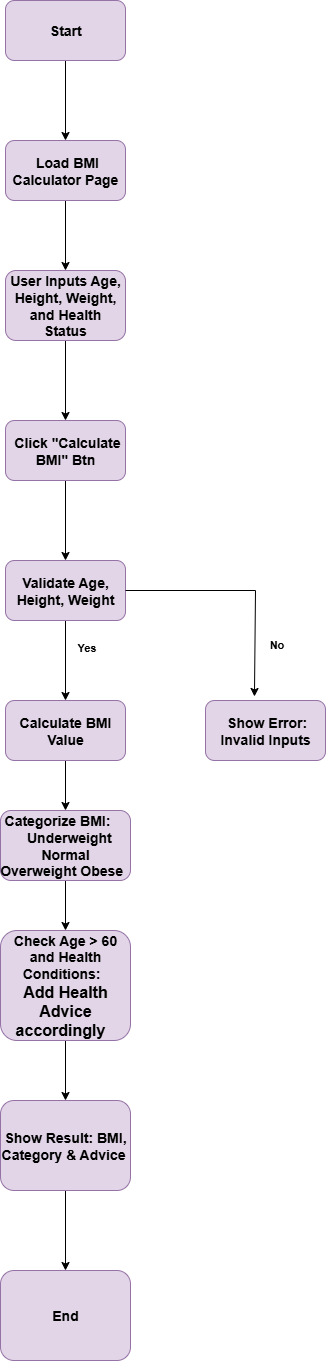

The diagram above was exported from draw.io. Its source (the exported page's mxGraphModel, read from the mxfile embedded in the PNG):
<mxGraphModel dx="1246" dy="664" grid="1" gridSize="10" guides="1" tooltips="1" connect="1" arrows="1" fold="1" page="1" pageScale="1" pageWidth="850" pageHeight="1100" math="0" shadow="0">
  <root>
    <mxCell id="0" />
    <mxCell id="1" parent="0" />
    <mxCell id="xkutEgLerm8D-ba2_Mg9-4" value="" style="edgeStyle=orthogonalEdgeStyle;rounded=0;orthogonalLoop=1;jettySize=auto;html=1;" edge="1" parent="1" source="xkutEgLerm8D-ba2_Mg9-1" target="xkutEgLerm8D-ba2_Mg9-3">
      <mxGeometry relative="1" as="geometry" />
    </mxCell>
    <mxCell id="xkutEgLerm8D-ba2_Mg9-1" value="&amp;nbsp; &amp;nbsp; &amp;nbsp;&amp;nbsp;&lt;b&gt;&lt;font style=&quot;font-size: 14px;&quot;&gt;Start&amp;nbsp; &amp;nbsp; &amp;nbsp;&lt;/font&gt;&lt;/b&gt;" style="rounded=1;whiteSpace=wrap;html=1;fillColor=#e1d5e7;strokeColor=#9673a6;" vertex="1" parent="1">
      <mxGeometry x="370" y="40" width="120" height="60" as="geometry" />
    </mxCell>
    <mxCell id="xkutEgLerm8D-ba2_Mg9-6" value="" style="edgeStyle=orthogonalEdgeStyle;rounded=0;orthogonalLoop=1;jettySize=auto;html=1;" edge="1" parent="1" source="xkutEgLerm8D-ba2_Mg9-3" target="xkutEgLerm8D-ba2_Mg9-5">
      <mxGeometry relative="1" as="geometry" />
    </mxCell>
    <mxCell id="xkutEgLerm8D-ba2_Mg9-3" value="&lt;b&gt;&lt;font style=&quot;font-size: 14px;&quot;&gt;&amp;nbsp;Load BMI Calculator Page&lt;/font&gt;&lt;/b&gt;" style="rounded=1;whiteSpace=wrap;html=1;fillColor=#e1d5e7;strokeColor=#9673a6;" vertex="1" parent="1">
      <mxGeometry x="370" y="180" width="120" height="60" as="geometry" />
    </mxCell>
    <mxCell id="xkutEgLerm8D-ba2_Mg9-8" value="" style="edgeStyle=orthogonalEdgeStyle;rounded=0;orthogonalLoop=1;jettySize=auto;html=1;" edge="1" parent="1" source="xkutEgLerm8D-ba2_Mg9-5" target="xkutEgLerm8D-ba2_Mg9-7">
      <mxGeometry relative="1" as="geometry" />
    </mxCell>
    <mxCell id="xkutEgLerm8D-ba2_Mg9-5" value="&lt;div&gt;&lt;b&gt;&lt;font style=&quot;font-size: 14px;&quot;&gt;User Inputs Age, Height,&amp;nbsp;&lt;span style=&quot;background-color: transparent; color: light-dark(rgb(0, 0, 0), rgb(255, 255, 255));&quot;&gt;Weight, and Health Status&lt;/span&gt;&lt;/font&gt;&lt;/b&gt;&lt;/div&gt;" style="rounded=1;whiteSpace=wrap;html=1;fillColor=#e1d5e7;strokeColor=#9673a6;" vertex="1" parent="1">
      <mxGeometry x="370" y="310" width="120" height="70" as="geometry" />
    </mxCell>
    <mxCell id="xkutEgLerm8D-ba2_Mg9-10" value="" style="edgeStyle=orthogonalEdgeStyle;rounded=0;orthogonalLoop=1;jettySize=auto;html=1;" edge="1" parent="1" source="xkutEgLerm8D-ba2_Mg9-7" target="xkutEgLerm8D-ba2_Mg9-9">
      <mxGeometry relative="1" as="geometry" />
    </mxCell>
    <mxCell id="xkutEgLerm8D-ba2_Mg9-7" value="&lt;b&gt;&lt;font style=&quot;font-size: 14px;&quot;&gt;&amp;nbsp;Click &quot;Calculate BMI&quot; Btn&lt;/font&gt;&lt;/b&gt;" style="rounded=1;whiteSpace=wrap;html=1;fillColor=#e1d5e7;strokeColor=#9673a6;" vertex="1" parent="1">
      <mxGeometry x="370" y="460" width="120" height="60" as="geometry" />
    </mxCell>
    <mxCell id="xkutEgLerm8D-ba2_Mg9-12" value="" style="edgeStyle=orthogonalEdgeStyle;rounded=0;orthogonalLoop=1;jettySize=auto;html=1;" edge="1" parent="1" source="xkutEgLerm8D-ba2_Mg9-9" target="xkutEgLerm8D-ba2_Mg9-11">
      <mxGeometry relative="1" as="geometry" />
    </mxCell>
    <mxCell id="xkutEgLerm8D-ba2_Mg9-27" value="&lt;b&gt;Yes&lt;/b&gt;" style="edgeLabel;html=1;align=center;verticalAlign=middle;resizable=0;points=[];" vertex="1" connectable="0" parent="xkutEgLerm8D-ba2_Mg9-12">
      <mxGeometry x="-0.35" y="9" relative="1" as="geometry">
        <mxPoint x="11" as="offset" />
      </mxGeometry>
    </mxCell>
    <mxCell id="xkutEgLerm8D-ba2_Mg9-9" value="&lt;b&gt;&lt;font style=&quot;font-size: 14px;&quot;&gt;Validate Age, Height, Weight&lt;/font&gt;&lt;/b&gt;" style="rounded=1;whiteSpace=wrap;html=1;fillColor=#e1d5e7;strokeColor=#9673a6;" vertex="1" parent="1">
      <mxGeometry x="370" y="600" width="120" height="60" as="geometry" />
    </mxCell>
    <mxCell id="xkutEgLerm8D-ba2_Mg9-24" value="" style="edgeStyle=orthogonalEdgeStyle;rounded=0;orthogonalLoop=1;jettySize=auto;html=1;" edge="1" parent="1" source="xkutEgLerm8D-ba2_Mg9-11" target="xkutEgLerm8D-ba2_Mg9-15">
      <mxGeometry relative="1" as="geometry" />
    </mxCell>
    <mxCell id="xkutEgLerm8D-ba2_Mg9-11" value="&lt;font style=&quot;font-size: 14px;&quot;&gt;&lt;b&gt;Calculate BMI Value&lt;/b&gt;&lt;/font&gt;" style="rounded=1;whiteSpace=wrap;html=1;fillColor=#e1d5e7;strokeColor=#9673a6;" vertex="1" parent="1">
      <mxGeometry x="370" y="740" width="120" height="60" as="geometry" />
    </mxCell>
    <mxCell id="xkutEgLerm8D-ba2_Mg9-13" value="&amp;nbsp;&lt;b&gt;&lt;font style=&quot;font-size: 14px;&quot;&gt;Show Error: Invalid Inputs&lt;/font&gt;&lt;/b&gt;" style="rounded=1;whiteSpace=wrap;html=1;fillColor=#e1d5e7;strokeColor=#9673a6;" vertex="1" parent="1">
      <mxGeometry x="570" y="740" width="120" height="60" as="geometry" />
    </mxCell>
    <mxCell id="xkutEgLerm8D-ba2_Mg9-18" value="" style="edgeStyle=orthogonalEdgeStyle;rounded=0;orthogonalLoop=1;jettySize=auto;html=1;" edge="1" parent="1" source="xkutEgLerm8D-ba2_Mg9-15" target="xkutEgLerm8D-ba2_Mg9-17">
      <mxGeometry relative="1" as="geometry" />
    </mxCell>
    <mxCell id="xkutEgLerm8D-ba2_Mg9-15" value="&lt;div&gt;&amp;nbsp;&lt;b&gt;&lt;font style=&quot;font-size: 14px;&quot;&gt;Categorize BMI:&amp;nbsp; &amp;nbsp; &amp;nbsp; &amp;nbsp; &lt;span style=&quot;background-color: transparent; color: light-dark(rgb(0, 0, 0), rgb(255, 255, 255));&quot;&gt;Underweight Normal Overweight&amp;nbsp;&lt;/span&gt;&lt;span style=&quot;background-color: transparent; color: light-dark(rgb(0, 0, 0), rgb(255, 255, 255));&quot;&gt;Obese&amp;nbsp;&amp;nbsp;&lt;/span&gt;&lt;/font&gt;&lt;/b&gt;&lt;/div&gt;" style="rounded=1;whiteSpace=wrap;html=1;fillColor=#e1d5e7;strokeColor=#9673a6;" vertex="1" parent="1">
      <mxGeometry x="365" y="850" width="130" height="70" as="geometry" />
    </mxCell>
    <mxCell id="xkutEgLerm8D-ba2_Mg9-21" value="" style="edgeStyle=orthogonalEdgeStyle;rounded=0;orthogonalLoop=1;jettySize=auto;html=1;" edge="1" parent="1" source="xkutEgLerm8D-ba2_Mg9-17" target="xkutEgLerm8D-ba2_Mg9-20">
      <mxGeometry relative="1" as="geometry" />
    </mxCell>
    <mxCell id="xkutEgLerm8D-ba2_Mg9-17" value="&lt;div&gt;&lt;b&gt;&lt;font style=&quot;font-size: 14px;&quot;&gt;Check Age &amp;gt; 60 and Health Conditions:&amp;nbsp;&amp;nbsp;&lt;/font&gt;&lt;/b&gt;&lt;/div&gt;&lt;div&gt;&lt;span style=&quot;background-color: transparent; color: light-dark(rgb(0, 0, 0), rgb(255, 255, 255));&quot;&gt;&lt;b&gt;&lt;font size=&quot;3&quot;&gt;Add Health Advice accordingly&lt;/font&gt;&lt;/b&gt;&amp;nbsp; &amp;nbsp;&lt;/span&gt;&lt;/div&gt;" style="rounded=1;whiteSpace=wrap;html=1;fillColor=#e1d5e7;strokeColor=#9673a6;" vertex="1" parent="1">
      <mxGeometry x="365" y="970" width="130" height="110" as="geometry" />
    </mxCell>
    <mxCell id="xkutEgLerm8D-ba2_Mg9-23" value="" style="edgeStyle=orthogonalEdgeStyle;rounded=0;orthogonalLoop=1;jettySize=auto;html=1;" edge="1" parent="1" source="xkutEgLerm8D-ba2_Mg9-20" target="xkutEgLerm8D-ba2_Mg9-22">
      <mxGeometry relative="1" as="geometry" />
    </mxCell>
    <mxCell id="xkutEgLerm8D-ba2_Mg9-20" value="&lt;b&gt;&lt;font style=&quot;font-size: 14px;&quot;&gt;Show Result: BMI, Category &amp;amp; Advice&amp;nbsp;&lt;/font&gt;&lt;/b&gt;" style="rounded=1;whiteSpace=wrap;html=1;fillColor=#e1d5e7;strokeColor=#9673a6;" vertex="1" parent="1">
      <mxGeometry x="365" y="1140" width="130" height="90" as="geometry" />
    </mxCell>
    <mxCell id="xkutEgLerm8D-ba2_Mg9-22" value="&lt;b&gt;&lt;font style=&quot;font-size: 14px;&quot;&gt;End&lt;/font&gt;&lt;/b&gt;" style="rounded=1;whiteSpace=wrap;html=1;fillColor=#e1d5e7;strokeColor=#9673a6;" vertex="1" parent="1">
      <mxGeometry x="365" y="1310" width="130" height="90" as="geometry" />
    </mxCell>
    <mxCell id="xkutEgLerm8D-ba2_Mg9-25" value="" style="endArrow=none;html=1;rounded=0;entryX=1;entryY=0.5;entryDx=0;entryDy=0;" edge="1" parent="1" target="xkutEgLerm8D-ba2_Mg9-9">
      <mxGeometry width="50" height="50" relative="1" as="geometry">
        <mxPoint x="620" y="630" as="sourcePoint" />
        <mxPoint x="450" y="800" as="targetPoint" />
      </mxGeometry>
    </mxCell>
    <mxCell id="xkutEgLerm8D-ba2_Mg9-26" value="" style="endArrow=classic;html=1;rounded=0;entryX=0.408;entryY=-0.067;entryDx=0;entryDy=0;entryPerimeter=0;" edge="1" parent="1" target="xkutEgLerm8D-ba2_Mg9-13">
      <mxGeometry width="50" height="50" relative="1" as="geometry">
        <mxPoint x="620" y="630" as="sourcePoint" />
        <mxPoint x="450" y="800" as="targetPoint" />
      </mxGeometry>
    </mxCell>
    <mxCell id="xkutEgLerm8D-ba2_Mg9-28" value="&lt;b&gt;No&lt;/b&gt;" style="edgeLabel;html=1;align=center;verticalAlign=middle;resizable=0;points=[];" vertex="1" connectable="0" parent="xkutEgLerm8D-ba2_Mg9-26">
      <mxGeometry x="-0.0012" y="8" relative="1" as="geometry">
        <mxPoint x="13" as="offset" />
      </mxGeometry>
    </mxCell>
  </root>
</mxGraphModel>